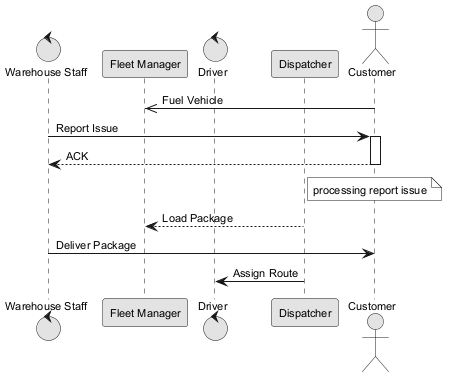

The diagram above was rendered by PlantUML. Its source (embedded in the PNG):
@startuml
skinparam monochrome true
skinparam defaultFontSize 11
control "Warehouse Staff" as WS
participant "Fleet Manager" as FM
control "Driver" as D
participant "Dispatcher" as D2
actor "Customer" as C
C ->> FM : Fuel Vehicle
WS -> C : Report Issue
activate C
C --> WS : ACK
deactivate C
note over C : processing report issue
D2 --> FM : Load Package
WS -> C : Deliver Package
D2 -> D : Assign Route
@enduml